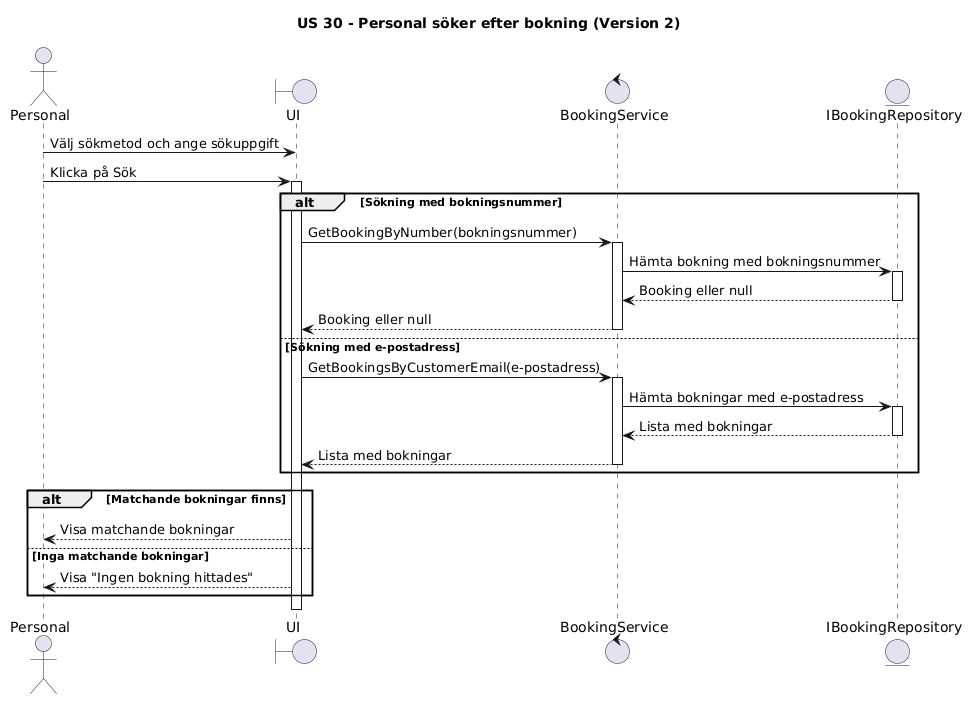

The diagram above was rendered by PlantUML. Its source (embedded in the PNG):
@startuml
title US 30 - Personal söker efter bokning (Version 2)

actor Personal
boundary "UI" as UI
control "BookingService" as Service
entity "IBookingRepository" as Repository

Personal -> UI : Välj sökmetod och ange sökuppgift
Personal -> UI : Klicka på Sök
activate UI

alt Sökning med bokningsnummer
    UI -> Service : GetBookingByNumber(bokningsnummer)
    activate Service
    Service -> Repository : Hämta bokning med bokningsnummer
    activate Repository
    Repository --> Service : Booking eller null
    deactivate Repository
    Service --> UI : Booking eller null
    deactivate Service

else Sökning med e-postadress
    UI -> Service : GetBookingsByCustomerEmail(e-postadress)
    activate Service
    Service -> Repository : Hämta bokningar med e-postadress
    activate Repository
    Repository --> Service : Lista med bokningar
    deactivate Repository
    Service --> UI : Lista med bokningar
    deactivate Service
end

alt Matchande bokningar finns
    UI --> Personal : Visa matchande bokningar
else Inga matchande bokningar
    UI --> Personal : Visa "Ingen bokning hittades"
end

deactivate UI
@enduml